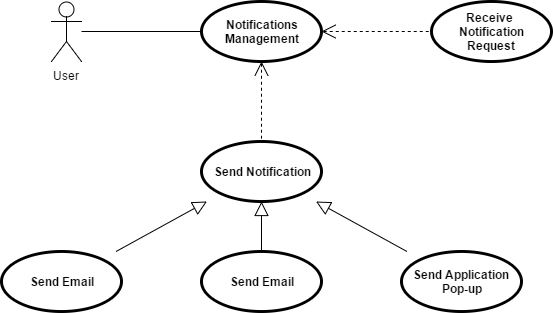

The diagram above was exported from draw.io. Its source (the exported page's mxGraphModel, read from the mxfile embedded in the PNG):
<mxGraphModel dx="1106" dy="565" grid="1" gridSize="10" guides="1" tooltips="1" connect="1" arrows="1" fold="1" page="1" pageScale="1" pageWidth="850" pageHeight="1100" math="0" shadow="0">
  <root>
    <mxCell id="0" />
    <mxCell id="1" parent="0" />
    <mxCell id="6e48e00406d125f4-1" value="User" style="shape=umlActor;html=1;verticalLabelPosition=bottom;verticalAlign=top;align=center;" vertex="1" parent="1">
      <mxGeometry x="130" y="270" width="30" height="60" as="geometry" />
    </mxCell>
    <mxCell id="6e48e00406d125f4-3" style="edgeStyle=orthogonalEdgeStyle;rounded=0;html=1;exitX=1;exitY=1;exitPerimeter=0;entryX=1;entryY=1;entryPerimeter=0;jettySize=auto;orthogonalLoop=1;" edge="1" parent="1" source="6e48e00406d125f4-1" target="6e48e00406d125f4-1">
      <mxGeometry relative="1" as="geometry" />
    </mxCell>
    <mxCell id="6e48e00406d125f4-8" value="Notifications&lt;div&gt;Management&lt;/div&gt;" style="shape=ellipse;html=1;strokeWidth=3;fontStyle=1;whiteSpace=wrap;align=center;" vertex="1" parent="1">
      <mxGeometry x="280" y="270" width="120" height="60" as="geometry" />
    </mxCell>
    <mxCell id="6e48e00406d125f4-9" value="Send Notification" style="shape=ellipse;html=1;strokeWidth=3;fontStyle=1;whiteSpace=wrap;align=center;" vertex="1" parent="1">
      <mxGeometry x="280" y="410" width="120" height="60" as="geometry" />
    </mxCell>
    <mxCell id="6e48e00406d125f4-10" value="Send Email" style="shape=ellipse;html=1;strokeWidth=3;fontStyle=1;whiteSpace=wrap;align=center;" vertex="1" parent="1">
      <mxGeometry x="80" y="520" width="120" height="60" as="geometry" />
    </mxCell>
    <mxCell id="6e48e00406d125f4-11" value="Send Email" style="shape=ellipse;html=1;strokeWidth=3;fontStyle=1;whiteSpace=wrap;align=center;" vertex="1" parent="1">
      <mxGeometry x="280" y="520" width="120" height="60" as="geometry" />
    </mxCell>
    <mxCell id="6e48e00406d125f4-12" value="Send Application&amp;nbsp;&lt;div&gt;Pop-up&lt;/div&gt;" style="shape=ellipse;html=1;strokeWidth=3;fontStyle=1;whiteSpace=wrap;align=center;" vertex="1" parent="1">
      <mxGeometry x="480" y="520" width="120" height="60" as="geometry" />
    </mxCell>
    <mxCell id="6e48e00406d125f4-16" value="" style="edgeStyle=none;html=1;endArrow=block;endFill=0;endSize=12;verticalAlign=bottom;" edge="1" parent="1" source="6e48e00406d125f4-10" target="6e48e00406d125f4-9">
      <mxGeometry width="160" relative="1" as="geometry">
        <mxPoint x="110" y="460" as="sourcePoint" />
        <mxPoint x="270" y="460" as="targetPoint" />
      </mxGeometry>
    </mxCell>
    <mxCell id="6e48e00406d125f4-17" value="" style="edgeStyle=none;html=1;endArrow=block;endFill=0;endSize=12;verticalAlign=bottom;" edge="1" parent="1" source="6e48e00406d125f4-11" target="6e48e00406d125f4-9">
      <mxGeometry x="204.5454545454545" y="480" width="160" as="geometry">
        <mxPoint x="204.5454545454545" y="530" as="sourcePoint" />
        <mxPoint x="295.4545454545455" y="480" as="targetPoint" />
      </mxGeometry>
    </mxCell>
    <mxCell id="6e48e00406d125f4-18" value="" style="edgeStyle=none;html=1;endArrow=block;endFill=0;endSize=12;verticalAlign=bottom;" edge="1" parent="1" source="6e48e00406d125f4-12" target="6e48e00406d125f4-9">
      <mxGeometry x="214.5454545454545" y="490" width="160" as="geometry">
        <mxPoint x="214.5454545454545" y="540" as="sourcePoint" />
        <mxPoint x="305.4545454545455" y="490" as="targetPoint" />
      </mxGeometry>
    </mxCell>
    <mxCell id="6e48e00406d125f4-19" value="Receive&amp;nbsp;&lt;div&gt;Notification Request&lt;/div&gt;" style="shape=ellipse;html=1;strokeWidth=3;fontStyle=1;whiteSpace=wrap;align=center;" vertex="1" parent="1">
      <mxGeometry x="510" y="270" width="120" height="60" as="geometry" />
    </mxCell>
    <mxCell id="6e48e00406d125f4-20" value="" style="edgeStyle=none;html=1;startArrow=open;endArrow=none;startSize=12;verticalAlign=bottom;dashed=1;labelBackgroundColor=none;" edge="1" parent="1" source="6e48e00406d125f4-8" target="6e48e00406d125f4-19">
      <mxGeometry width="160" relative="1" as="geometry">
        <mxPoint x="400" y="350" as="sourcePoint" />
        <mxPoint x="560" y="350" as="targetPoint" />
      </mxGeometry>
    </mxCell>
    <mxCell id="6e48e00406d125f4-21" value="" style="edgeStyle=none;html=1;startArrow=open;endArrow=none;startSize=12;verticalAlign=bottom;dashed=1;labelBackgroundColor=none;" edge="1" parent="1" source="6e48e00406d125f4-8" target="6e48e00406d125f4-9">
      <mxGeometry width="160" relative="1" as="geometry">
        <mxPoint x="290" y="370" as="sourcePoint" />
        <mxPoint x="510" y="380" as="targetPoint" />
      </mxGeometry>
    </mxCell>
    <mxCell id="6e48e00406d125f4-22" style="edgeStyle=orthogonalEdgeStyle;rounded=0;html=1;jettySize=auto;orthogonalLoop=1;endArrow=none;endFill=0;" edge="1" parent="1" source="6e48e00406d125f4-1" target="6e48e00406d125f4-8">
      <mxGeometry relative="1" as="geometry" />
    </mxCell>
  </root>
</mxGraphModel>